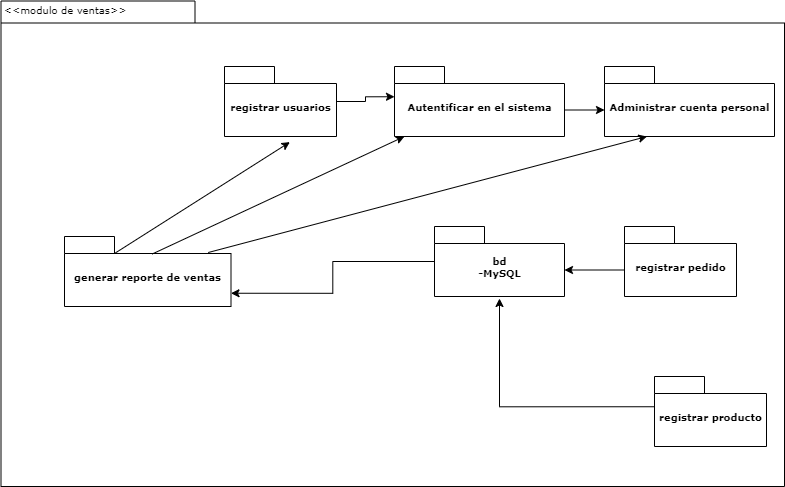

The diagram above was exported from draw.io. Its source (the exported page's mxGraphModel, read from the mxfile embedded in the PNG):
<mxGraphModel dx="1247" dy="599" grid="1" gridSize="10" guides="1" tooltips="1" connect="1" arrows="1" fold="1" page="1" pageScale="1" pageWidth="827" pageHeight="1169" background="#ffffff" math="0" shadow="0">
  <root>
    <mxCell id="0" />
    <mxCell id="1" parent="0" />
    <mxCell id="6e0c8c40b5770093-72" value="" style="shape=folder;fontStyle=1;spacingTop=10;tabWidth=194;tabHeight=22;tabPosition=left;html=1;rounded=0;shadow=0;comic=0;labelBackgroundColor=none;strokeWidth=1;fillColor=none;fontFamily=Verdana;fontSize=10;align=center;" parent="1" vertex="1">
      <mxGeometry x="326.5" y="114.5" width="783.5" height="485.5" as="geometry" />
    </mxCell>
    <mxCell id="6e0c8c40b5770093-6" value="" style="group" parent="1" vertex="1" connectable="0">
      <mxGeometry x="720" y="180" width="170" height="70" as="geometry" />
    </mxCell>
    <mxCell id="6e0c8c40b5770093-4" value="Autentificar en el sistema" style="shape=folder;fontStyle=1;spacingTop=10;tabWidth=50;tabHeight=17;tabPosition=left;html=1;rounded=0;shadow=0;comic=0;labelBackgroundColor=none;strokeWidth=1;fontFamily=Verdana;fontSize=10;align=center;" parent="6e0c8c40b5770093-6" vertex="1">
      <mxGeometry width="170" height="70" as="geometry" />
    </mxCell>
    <mxCell id="6e0c8c40b5770093-7" value="" style="group" parent="1" vertex="1" connectable="0">
      <mxGeometry x="930" y="180" width="170" height="70" as="geometry" />
    </mxCell>
    <mxCell id="6e0c8c40b5770093-8" value="Administrar cuenta personal" style="shape=folder;fontStyle=1;spacingTop=10;tabWidth=50;tabHeight=17;tabPosition=left;html=1;rounded=0;shadow=0;comic=0;labelBackgroundColor=none;strokeWidth=1;fontFamily=Verdana;fontSize=10;align=center;" parent="6e0c8c40b5770093-7" vertex="1">
      <mxGeometry width="170" height="70" as="geometry" />
    </mxCell>
    <mxCell id="lEoRFuwJMmk9dI87iMgG-5" value="" style="edgeStyle=orthogonalEdgeStyle;rounded=0;orthogonalLoop=1;jettySize=auto;html=1;exitX=0;exitY=0;exitDx=0;exitDy=43.5;exitPerimeter=0;entryX=0;entryY=0;entryDx=130;entryDy=43.5;entryPerimeter=0;" edge="1" parent="1" source="6e0c8c40b5770093-42" target="lEoRFuwJMmk9dI87iMgG-1">
      <mxGeometry relative="1" as="geometry">
        <Array as="points" />
      </mxGeometry>
    </mxCell>
    <mxCell id="6e0c8c40b5770093-42" value="registrar pedido" style="shape=folder;fontStyle=1;spacingTop=10;tabWidth=50;tabHeight=17;tabPosition=left;html=1;rounded=0;shadow=0;comic=0;labelBackgroundColor=none;strokeColor=#000000;strokeWidth=1;fillColor=#ffffff;fontFamily=Verdana;fontSize=10;fontColor=#000000;align=center;" parent="1" vertex="1">
      <mxGeometry x="950" y="340" width="112" height="70" as="geometry" />
    </mxCell>
    <mxCell id="6e0c8c40b5770093-43" value="registrar producto" style="shape=folder;fontStyle=1;spacingTop=10;tabWidth=50;tabHeight=17;tabPosition=left;html=1;rounded=0;shadow=0;comic=0;labelBackgroundColor=none;strokeColor=#000000;strokeWidth=1;fillColor=#ffffff;fontFamily=Verdana;fontSize=10;fontColor=#000000;align=center;" parent="1" vertex="1">
      <mxGeometry x="980" y="490" width="112" height="70" as="geometry" />
    </mxCell>
    <mxCell id="lEoRFuwJMmk9dI87iMgG-8" value="" style="edgeStyle=orthogonalEdgeStyle;rounded=0;orthogonalLoop=1;jettySize=auto;html=1;entryX=0;entryY=0;entryDx=0;entryDy=30.25;entryPerimeter=0;" edge="1" parent="1" source="6e0c8c40b5770093-44" target="6e0c8c40b5770093-4">
      <mxGeometry relative="1" as="geometry">
        <mxPoint x="730" y="210" as="targetPoint" />
      </mxGeometry>
    </mxCell>
    <mxCell id="6e0c8c40b5770093-44" value="registrar usuarios" style="shape=folder;fontStyle=1;spacingTop=10;tabWidth=50;tabHeight=17;tabPosition=left;html=1;rounded=0;shadow=0;comic=0;labelBackgroundColor=none;strokeColor=#000000;strokeWidth=1;fillColor=#ffffff;fontFamily=Verdana;fontSize=10;fontColor=#000000;align=center;" parent="1" vertex="1">
      <mxGeometry x="550" y="180" width="112" height="70" as="geometry" />
    </mxCell>
    <mxCell id="6e0c8c40b5770093-52" value="" style="group" parent="1" vertex="1" connectable="0">
      <mxGeometry x="390" y="350" width="166.5" height="70" as="geometry" />
    </mxCell>
    <mxCell id="6e0c8c40b5770093-53" value="generar reporte de ventas" style="shape=folder;fontStyle=1;spacingTop=10;tabWidth=50;tabHeight=17;tabPosition=left;html=1;rounded=0;shadow=0;comic=0;labelBackgroundColor=none;strokeWidth=1;fontFamily=Verdana;fontSize=10;align=center;" parent="6e0c8c40b5770093-52" vertex="1">
      <mxGeometry width="166.5" height="70" as="geometry" />
    </mxCell>
    <mxCell id="6e0c8c40b5770093-73" value="&amp;lt;&amp;lt;modulo de ventas&amp;gt;&amp;gt;" style="text;html=1;align=left;verticalAlign=top;spacingTop=-4;fontSize=10;fontFamily=Verdana" parent="1" vertex="1">
      <mxGeometry x="327.5" y="114.5" width="130" height="20" as="geometry" />
    </mxCell>
    <mxCell id="lEoRFuwJMmk9dI87iMgG-1" value="bd&lt;br&gt;-MySQL" style="shape=folder;fontStyle=1;spacingTop=10;tabWidth=50;tabHeight=17;tabPosition=left;html=1;rounded=0;shadow=0;comic=0;labelBackgroundColor=none;strokeWidth=1;fontFamily=Verdana;fontSize=10;align=center;" vertex="1" parent="1">
      <mxGeometry x="760" y="340" width="130" height="70" as="geometry" />
    </mxCell>
    <mxCell id="lEoRFuwJMmk9dI87iMgG-2" value="" style="edgeStyle=orthogonalEdgeStyle;rounded=0;orthogonalLoop=1;jettySize=auto;html=1;entryX=0;entryY=0;entryDx=166.5;entryDy=56.75;entryPerimeter=0;" edge="1" parent="1" source="lEoRFuwJMmk9dI87iMgG-1" target="6e0c8c40b5770093-53">
      <mxGeometry relative="1" as="geometry" />
    </mxCell>
    <mxCell id="lEoRFuwJMmk9dI87iMgG-6" value="" style="edgeStyle=orthogonalEdgeStyle;rounded=0;orthogonalLoop=1;jettySize=auto;html=1;exitX=0;exitY=0;exitDx=0;exitDy=30.25;exitPerimeter=0;" edge="1" parent="1" source="6e0c8c40b5770093-43">
      <mxGeometry relative="1" as="geometry">
        <mxPoint x="930" y="325" as="sourcePoint" />
        <mxPoint x="825" y="412" as="targetPoint" />
        <Array as="points">
          <mxPoint x="825" y="520" />
          <mxPoint x="825" y="412" />
        </Array>
      </mxGeometry>
    </mxCell>
    <mxCell id="lEoRFuwJMmk9dI87iMgG-10" value="" style="edgeStyle=orthogonalEdgeStyle;rounded=0;orthogonalLoop=1;jettySize=auto;html=1;entryX=0;entryY=0;entryDx=0;entryDy=43.5;entryPerimeter=0;" edge="1" parent="1" source="6e0c8c40b5770093-4" target="6e0c8c40b5770093-8">
      <mxGeometry relative="1" as="geometry">
        <mxPoint x="930" y="215" as="targetPoint" />
        <Array as="points">
          <mxPoint x="876" y="224" />
        </Array>
      </mxGeometry>
    </mxCell>
    <mxCell id="lEoRFuwJMmk9dI87iMgG-14" value="" style="endArrow=classic;html=1;exitX=0;exitY=0;exitDx=50;exitDy=17;exitPerimeter=0;entryX=0.584;entryY=1.08;entryDx=0;entryDy=0;entryPerimeter=0;" edge="1" parent="1" source="6e0c8c40b5770093-53" target="6e0c8c40b5770093-44">
      <mxGeometry width="50" height="50" relative="1" as="geometry">
        <mxPoint x="580" y="460" as="sourcePoint" />
        <mxPoint x="630" y="410" as="targetPoint" />
      </mxGeometry>
    </mxCell>
    <mxCell id="lEoRFuwJMmk9dI87iMgG-15" value="" style="endArrow=classic;html=1;entryX=0.25;entryY=1;entryDx=0;entryDy=0;entryPerimeter=0;exitX=0.863;exitY=0.229;exitDx=0;exitDy=0;exitPerimeter=0;" edge="1" parent="1" source="6e0c8c40b5770093-53" target="6e0c8c40b5770093-8">
      <mxGeometry width="50" height="50" relative="1" as="geometry">
        <mxPoint x="580" y="460" as="sourcePoint" />
        <mxPoint x="630" y="410" as="targetPoint" />
      </mxGeometry>
    </mxCell>
    <mxCell id="lEoRFuwJMmk9dI87iMgG-16" value="" style="endArrow=classic;html=1;exitX=0.526;exitY=0.251;exitDx=0;exitDy=0;exitPerimeter=0;" edge="1" parent="1" source="6e0c8c40b5770093-53" target="6e0c8c40b5770093-4">
      <mxGeometry width="50" height="50" relative="1" as="geometry">
        <mxPoint x="580" y="460" as="sourcePoint" />
        <mxPoint x="630" y="410" as="targetPoint" />
      </mxGeometry>
    </mxCell>
  </root>
</mxGraphModel>